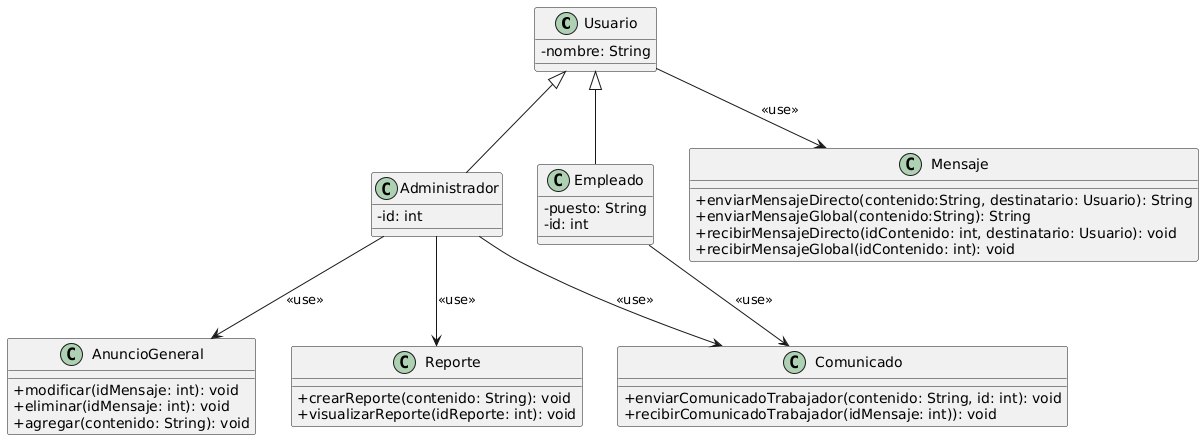

The diagram above was rendered by PlantUML. Its source (embedded in the PNG):
@startuml
' Encapsulación
skinparam classAttributeIconSize 0

class Usuario {
    - nombre: String
}

class Administrador {
    - id: int
}

class Empleado {
    - puesto: String
    - id: int
}

'Almacenar mensajes como Map
class AnuncioGeneral {
    + modificar(idMensaje: int): void
    + eliminar(idMensaje: int): void
    + agregar(contenido: String): void
}

class Reporte {
    + crearReporte(contenido: String): void
    + visualizarReporte(idReporte: int): void
}

class Comunicado {
    + enviarComunicadoTrabajador(contenido: String, id: int): void
    + recibirComunicadoTrabajador(idMensaje: int)): void
}

class Mensaje{
    + enviarMensajeDirecto(contenido:String, destinatario: Usuario): String
    + enviarMensajeGlobal(contenido:String): String
    + recibirMensajeDirecto(idContenido: int, destinatario: Usuario): void
    + recibirMensajeGlobal(idContenido: int): void
}

Usuario <|-- Empleado
Usuario <|-- Administrador
Administrador --> Comunicado: "<<use>>"
Empleado --> Comunicado: "<<use>>"
Usuario --> Mensaje: "<<use>>"
Administrador --> AnuncioGeneral: "<<use>>"
Administrador --> Reporte: "<<use>>"
@enduml